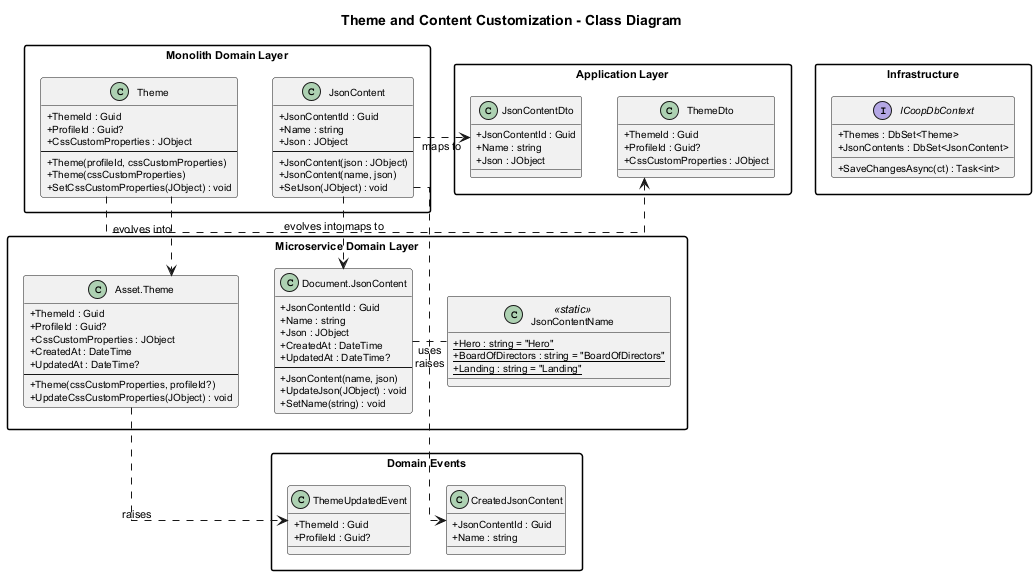

The diagram above was rendered by PlantUML. Its source (embedded in the PNG):
@startuml class-diagram

skinparam classAttributeIconSize 0
skinparam defaultFontSize 11
skinparam classFontSize 13
skinparam classAttributeFontSize 10
skinparam shadowing false
skinparam linetype ortho
skinparam packageStyle rectangle
skinparam pageMargin 10
skinparam pageExternalColor white
skinparam pageBorderColor gray

title Theme and Content Customization - Class Diagram

package "Monolith Domain Layer" {

    class Theme {
        + ThemeId : Guid
        + ProfileId : Guid?
        + CssCustomProperties : JObject
        --
        + Theme(profileId, cssCustomProperties)
        + Theme(cssCustomProperties)
        + SetCssCustomProperties(JObject) : void
    }

    class JsonContent {
        + JsonContentId : Guid
        + Name : string
        + Json : JObject
        --
        + JsonContent(json : JObject)
        + JsonContent(name, json)
        + SetJson(JObject) : void
    }
}

package "Microservice Domain Layer" {

    class "Asset.Theme" as MsTheme {
        + ThemeId : Guid
        + ProfileId : Guid?
        + CssCustomProperties : JObject
        + CreatedAt : DateTime
        + UpdatedAt : DateTime?
        --
        + Theme(cssCustomProperties, profileId?)
        + UpdateCssCustomProperties(JObject) : void
    }

    class "Document.JsonContent" as MsJsonContent {
        + JsonContentId : Guid
        + Name : string
        + Json : JObject
        + CreatedAt : DateTime
        + UpdatedAt : DateTime?
        --
        + JsonContent(name, json)
        + UpdateJson(JObject) : void
        + SetName(string) : void
    }

    class JsonContentName <<static>> {
        + {static} Hero : string = "Hero"
        + {static} BoardOfDirectors : string = "BoardOfDirectors"
        + {static} Landing : string = "Landing"
    }
}

package "Application Layer" {

    class ThemeDto {
        + ThemeId : Guid
        + ProfileId : Guid?
        + CssCustomProperties : JObject
    }

    class JsonContentDto {
        + JsonContentId : Guid
        + Name : string
        + Json : JObject
    }
}

package "Domain Events" {
    class CreatedJsonContent {
        + JsonContentId : Guid
        + Name : string
    }

    class ThemeUpdatedEvent {
        + ThemeId : Guid
        + ProfileId : Guid?
    }
}

package "Infrastructure" {
    interface ICoopDbContext {
        + Themes : DbSet<Theme>
        + JsonContents : DbSet<JsonContent>
        + SaveChangesAsync(ct) : Task<int>
    }
}

Theme .right.> ThemeDto : maps to
JsonContent .right.> JsonContentDto : maps to
Theme .down.> MsTheme : evolves into
JsonContent .down.> MsJsonContent : evolves into
MsJsonContent .right. JsonContentName : uses
JsonContent ..> CreatedJsonContent : raises
MsTheme ..> ThemeUpdatedEvent : raises

@enduml